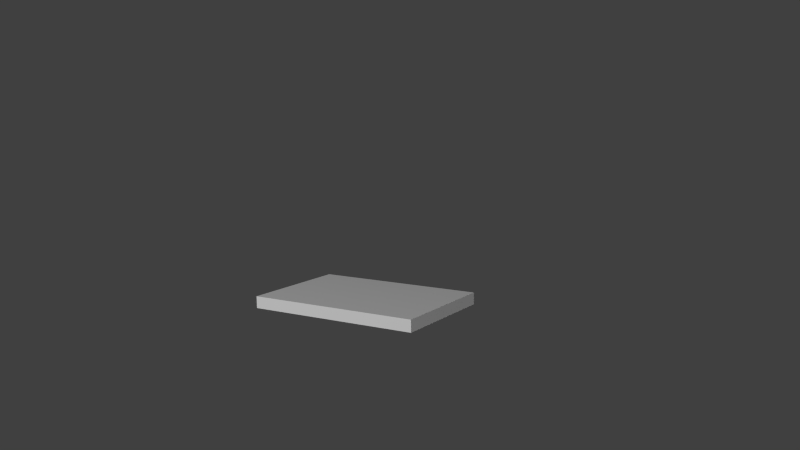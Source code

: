 # Source: shot1.blend  (saved by Blender 2.76.0; exported with 4.5.12 LTS)
import bpy
from mathutils import Matrix  # noqa: F401  (used for matrix-valued properties, if any)

bpy.ops.wm.read_factory_settings(use_empty=True)
scene = bpy.context.scene
scene.name = 'Scene'

# ---- collections
col_collection_1 = bpy.data.collections.new('Collection 1'); scene.collection.children.link(col_collection_1)
col_room = bpy.data.collections.new('room')  # instanced only; not linked into the scene
col_hand = bpy.data.collections.new('Hand')  # instanced only; not linked into the scene
col_spirale___kugel = bpy.data.collections.new('spirale + Kugel')  # instanced only; not linked into the scene
col_tisch_002 = bpy.data.collections.new('tisch.002')  # instanced only; not linked into the scene
col_brille = bpy.data.collections.new('brille')  # instanced only; not linked into the scene
col_alarm = bpy.data.collections.new('alarm')  # instanced only; not linked into the scene

# ---- materials (node trees are filled in below, after node groups)
mat_light = bpy.data.materials.new('Light')
mat_light.alpha_threshold = 0.0
mat_light.roughness = 0.5

# ---- material node trees
mat_light.use_nodes = True; mat_light.node_tree.nodes.clear()
_N = mat_light.node_tree.nodes; _L = mat_light.node_tree.links
n0 = _N.new('ShaderNodeOutputMaterial'); n0.name = 'Material Output'; n0.location = (300, 300)
n1 = _N.new('ShaderNodeEmission'); n1.name = 'Emission'; n1.location = (-12, 302)
n1.inputs[0].default_value = (0.8, 0.8, 0.8, 1.0)
n1.inputs[1].default_value = 20.0
_L.new(n1.outputs[0], n0.inputs[0])
n0.is_active_output = True

# ---- world
world_world = bpy.data.worlds.new('World'); scene.world = world_world
world_world.color = (0.05088, 0.05088, 0.05088)
world_world.use_sun_shadow = False
world_world.sun_shadow_jitter_overblur = 0.0
world_world.cycles.sampling_method = 'MANUAL'
world_world.cycles.sample_map_resolution = 256

# ---- cameras
cam_camera = bpy.data.cameras.new('Camera')
cam_camera.clip_end = 100.0
cam_camera.lens = 35.0
cam_camera.sensor_width = 32.0
cam_camera.sensor_height = 18.0
cam_camera.ortho_scale = 7.314
cam_camera.dof.focus_distance = 0.0

# ---- meshes
me_cube = bpy.data.meshes.new('Cube')
me_cube.from_pydata([(-1.0, -1.0, -1.0), (-1.0, -1.0, 1.0), (-1.0, 1.0, -1.0), (-1.0, 1.0, 1.0), (1.0, -1.0, -1.0), (1.0, -1.0, 1.0), (1.0, 1.0, -1.0), (1.0, 1.0, 1.0)], [], [(1, 3, 2, 0), (3, 7, 6, 2), (7, 5, 4, 6), (5, 1, 0, 4), (0, 2, 6, 4), (5, 7, 3, 1)])
me_cube.use_remesh_preserve_volume = False
me_cube.use_remesh_preserve_attributes = False
me_cube.use_mirror_vertex_groups = False
me_cube.update()
me_plane_004 = bpy.data.meshes.new('Plane.004')
me_plane_004.from_pydata([(-1.0, -1.0, 0.0), (1.0, -1.0, 0.0), (-1.0, 1.0, 0.0), (1.0, 1.0, 0.0)], [], [(0, 1, 3, 2)])
me_plane_004.materials.append(mat_light)
me_plane_004.use_remesh_preserve_volume = False
me_plane_004.use_remesh_preserve_attributes = False
me_plane_004.use_mirror_vertex_groups = False
me_plane_004.update()
me_plane_003 = bpy.data.meshes.new('Plane.003')
me_plane_003.from_pydata([(-1.0, -1.0, 0.0), (1.0, -1.0, 0.0), (-1.0, 1.0, 0.0), (1.0, 1.0, 0.0)], [], [(0, 1, 3, 2)])
me_plane_003.materials.append(mat_light)
me_plane_003.use_remesh_preserve_volume = False
me_plane_003.use_remesh_preserve_attributes = False
me_plane_003.use_mirror_vertex_groups = False
me_plane_003.update()

# ---- objects
ob_room_001 = bpy.data.objects.new('room.001', None)
ob_kugel_allein = bpy.data.objects.new('kugel allein', None)
ob_cube = bpy.data.objects.new('Cube', me_cube)
ob_hand = bpy.data.objects.new('Hand', None)
ob_room = bpy.data.objects.new('room', None)
ob_spirale___kugel = bpy.data.objects.new('spirale + Kugel', None)
ob_tisch_002 = bpy.data.objects.new('tisch.002', None)
ob_brille = bpy.data.objects.new('brille', None)
ob_alarm = bpy.data.objects.new('alarm', None)
ob_offlight = bpy.data.objects.new('offlight', me_plane_004)
ob_keylight = bpy.data.objects.new('keylight', me_plane_003)
ob_camera = bpy.data.objects.new('Camera', cam_camera)

# ---- transforms, parenting, visibility, modifiers, constraints
ob_room_001.location = (0.0, 0.0, -8.0)
ob_room_001.empty_image_offset = (0.0, 0.0)
ob_room_001.show_instancer_for_render = False
ob_room_001.instance_type = 'COLLECTION'
ob_room_001.lineart.crease_threshold = 0.0
ob_kugel_allein.location = (-1.951, -0.6964, 0.2072)
ob_kugel_allein.rotation_euler = (0.0, -0.0, -0.3155)
ob_kugel_allein.scale = (0.25, 0.25, 0.25)
ob_kugel_allein.empty_image_offset = (0.0, 0.0)
ob_kugel_allein.show_instancer_for_render = False
ob_kugel_allein.instance_type = 'COLLECTION'
ob_kugel_allein.lineart.crease_threshold = 0.0
ob_cube.location = (-2.732, -1.188, 0.1948)
ob_cube.rotation_euler = (0.0, -0.0, -0.2735)
ob_cube.scale = (0.5, 0.75, 0.05)
ob_cube.lineart.crease_threshold = 0.0
ob_hand.location = (-1.757, 1.548, 0.73)
ob_hand.rotation_euler = (0.8541, -1.679, 0.3326)
ob_hand.scale = (10.0, 10.0, 10.0)
ob_hand.empty_image_offset = (0.0, 0.0)
ob_hand.show_instancer_for_render = False
ob_hand.instance_type = 'COLLECTION'
ob_hand.lineart.crease_threshold = 0.0
ob_room.location = (-9.277, 1.437, -8.0)
ob_room.empty_image_offset = (0.0, 0.0)
ob_room.hide_viewport = True
ob_room.show_instancer_for_render = False
ob_room.instance_type = 'COLLECTION'
ob_room.lineart.crease_threshold = 0.0
ob_spirale___kugel.location = (3.808, -8.936, -5.956)
ob_spirale___kugel.scale = (-0.25, 0.25, 0.25)
ob_spirale___kugel.empty_image_offset = (0.0, 0.0)
ob_spirale___kugel.show_instancer_for_render = False
ob_spirale___kugel.instance_type = 'COLLECTION'
ob_spirale___kugel.lineart.crease_threshold = 0.0
ob_tisch_002.location = (0.0, 0.0, 0.0)
ob_tisch_002.empty_image_offset = (0.0, 0.0)
ob_tisch_002.show_instancer_for_render = False
ob_tisch_002.instance_type = 'COLLECTION'
ob_tisch_002.lineart.crease_threshold = 0.0
ob_brille.location = (1.335, 1.271, 0.3015)
ob_brille.rotation_euler = (3.142, -0.0, 0.313)
ob_brille.scale = (0.15, 0.15, 0.15)
ob_brille.empty_image_offset = (0.0, 0.0)
ob_brille.show_instancer_for_render = False
ob_brille.instance_type = 'COLLECTION'
ob_brille.lineart.crease_threshold = 0.0
ob_alarm.location = (-0.9313, 1.095e-07, 0.5908)
ob_alarm.rotation_euler = (-1.344e-07, -1.571, 0.0)
ob_alarm.empty_image_offset = (0.0, 0.0)
ob_alarm.show_instancer_for_render = False
ob_alarm.instance_type = 'COLLECTION'
ob_alarm.lineart.crease_threshold = 0.0
ob_offlight.location = (11.55, 11.55, 6.261)
ob_offlight.rotation_euler = (2.726e-08, 1.205, 0.7854)
ob_offlight.scale = (1.739, 1.739, 1.739)
ob_offlight.visible_camera = False
ob_offlight.lineart.crease_threshold = 0.0
ob_keylight.location = (11.24, -11.24, 7.319)
ob_keylight.rotation_euler = (-3.472e-07, 1.139, -0.7854)
ob_keylight.scale = (2.899, 2.899, 2.899)
ob_keylight.visible_camera = False
ob_keylight.lineart.crease_threshold = 0.0
ob_camera.location = (3.973, 1.134, 1.923)
ob_camera.rotation_euler = (1.417, 0.01185, 1.861)
ob_camera.lock_rotations_4d = False
ob_camera.empty_display_type = 'ARROWS'
ob_camera.color = (0.0, 0.0, 0.0, 0.0)
ob_camera.display_type = 'WIRE'
ob_camera.lineart.crease_threshold = 0.0
ob_room_001.instance_collection = col_room
ob_hand.instance_collection = col_hand
ob_room.instance_collection = col_room
ob_spirale___kugel.instance_collection = col_spirale___kugel
ob_tisch_002.instance_collection = col_tisch_002
ob_brille.instance_collection = col_brille
ob_alarm.instance_collection = col_alarm

# ---- collection membership
col_collection_1.objects.link(ob_room_001)
col_collection_1.objects.link(ob_kugel_allein)
col_collection_1.objects.link(ob_cube)
col_collection_1.objects.link(ob_hand)
col_collection_1.objects.link(ob_room)
col_collection_1.objects.link(ob_spirale___kugel)
col_collection_1.objects.link(ob_tisch_002)
col_collection_1.objects.link(ob_brille)
col_collection_1.objects.link(ob_alarm)
col_collection_1.objects.link(ob_offlight)
col_collection_1.objects.link(ob_keylight)
col_collection_1.objects.link(ob_camera)

# ---- scene / render settings (as saved in the file)
scene.camera = ob_camera
scene.frame_start = 1; scene.frame_end = 140; scene.frame_set(140)
scene.render.engine = 'CYCLES'
scene.render.dither_intensity = 0.0
scene.render.use_border = True
scene.cycles.use_denoising = False
scene.cycles.samples = 100
scene.cycles.sampling_pattern = 'TABULATED_SOBOL'
scene.cycles.light_sampling_threshold = 0.0
scene.cycles.use_adaptive_sampling = False
scene.cycles.use_light_tree = False
scene.cycles.blur_glossy = 0.0
scene.cycles.pixel_filter_type = 'GAUSSIAN'
scene.cycles.sample_clamp_indirect = 0.0
scene.view_settings.view_transform = 'Standard'
bpy.context.view_layer.update()

